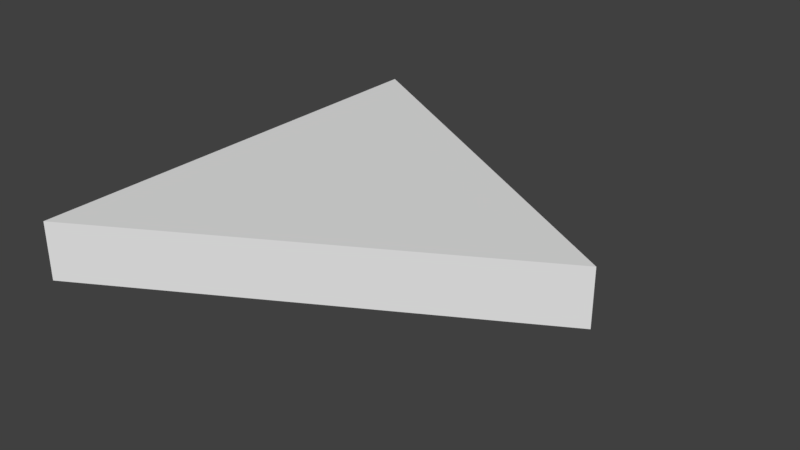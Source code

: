 # Source: SM_EQ_Triangle_2x0.25.blend  (saved by Blender 2.79.0; exported with 4.5.12 LTS)
import bpy
from mathutils import Matrix  # noqa: F401  (used for matrix-valued properties, if any)

bpy.ops.wm.read_factory_settings(use_empty=True)
scene = bpy.context.scene
scene.name = 'Scene'

# ---- collections
col_collection_1 = bpy.data.collections.new('Collection 1'); scene.collection.children.link(col_collection_1)

# ---- world
world_world = bpy.data.worlds.new('World'); scene.world = world_world
world_world.color = (0.05088, 0.05088, 0.05088)
world_world.use_sun_shadow = False
world_world.sun_shadow_jitter_overblur = 0.0
world_world.cycles.sampling_method = 'MANUAL'

# ---- meshes
me_sm_eq_triangle_2x0_25 = bpy.data.meshes.new('SM_EQ_Triangle 2x0.25')
me_sm_eq_triangle_2x0_25.from_pydata([(0.0, 0.0, 0.0), (0.0, 2.0, 0.0), (1.732, 1.0, 0.0), (0.0, 0.0, 0.25), (0.0, 2.0, 0.25), (1.732, 1.0, 0.25)], [], [(1, 2, 0), (4, 3, 5), (0, 2, 5, 3), (2, 1, 4, 5), (1, 0, 3, 4)])
me_sm_eq_triangle_2x0_25.use_remesh_preserve_volume = False
me_sm_eq_triangle_2x0_25.use_remesh_preserve_attributes = False
me_sm_eq_triangle_2x0_25.use_mirror_vertex_groups = False
me_sm_eq_triangle_2x0_25.update()

# ---- objects
ob_sm_eq_triangle_2x0_25 = bpy.data.objects.new('SM_EQ_Triangle 2x0.25', me_sm_eq_triangle_2x0_25)

# ---- transforms, parenting, visibility, modifiers, constraints
ob_sm_eq_triangle_2x0_25.location = (0.0, 0.0, 0.0)
ob_sm_eq_triangle_2x0_25.lineart.crease_threshold = 0.0

# ---- collection membership
col_collection_1.objects.link(ob_sm_eq_triangle_2x0_25)

# ---- scene / render settings (as saved in the file)
scene.frame_start = 1; scene.frame_end = 250; scene.frame_set(1)
scene.render.engine = 'BLENDER_EEVEE_NEXT'
scene.render.resolution_percentage = 50
scene.render.dither_intensity = 0.0
scene.cycles.use_denoising = False
scene.cycles.samples = 128
scene.cycles.sampling_pattern = 'TABULATED_SOBOL'
scene.cycles.use_adaptive_sampling = False
scene.cycles.use_light_tree = False
scene.cycles.blur_glossy = 0.0
scene.cycles.sample_clamp_indirect = 0.0
scene.view_settings.view_transform = 'Standard'
bpy.context.view_layer.update()

# ---- added for rendering (the .blend has no active camera and no usable light): camera, sun
cam_auto = bpy.data.cameras.new('AutoCamera')
cam_auto.lens = 50.0
cam_auto.sensor_width = 36.0
cam_auto.clip_end = 1000.0
ob_auto_camera = bpy.data.objects.new('AutoCamera', cam_auto)
scene.collection.objects.link(ob_auto_camera)
ob_auto_camera.location = (3.32484, -1.95058, 2.09205)
ob_auto_camera.rotation_euler = (1.09748, -7.21219e-08, 0.694738)
scene.camera = ob_auto_camera
light_auto_sun = bpy.data.lights.new('AutoSun', 'SUN')
light_auto_sun.energy = 3.0
light_auto_sun.angle = 0.0523599
ob_auto_sun = bpy.data.objects.new('AutoSun', light_auto_sun)
scene.collection.objects.link(ob_auto_sun)
ob_auto_sun.rotation_euler = (0.872665, 0.174533, 0.523599)
bpy.context.view_layer.update()
